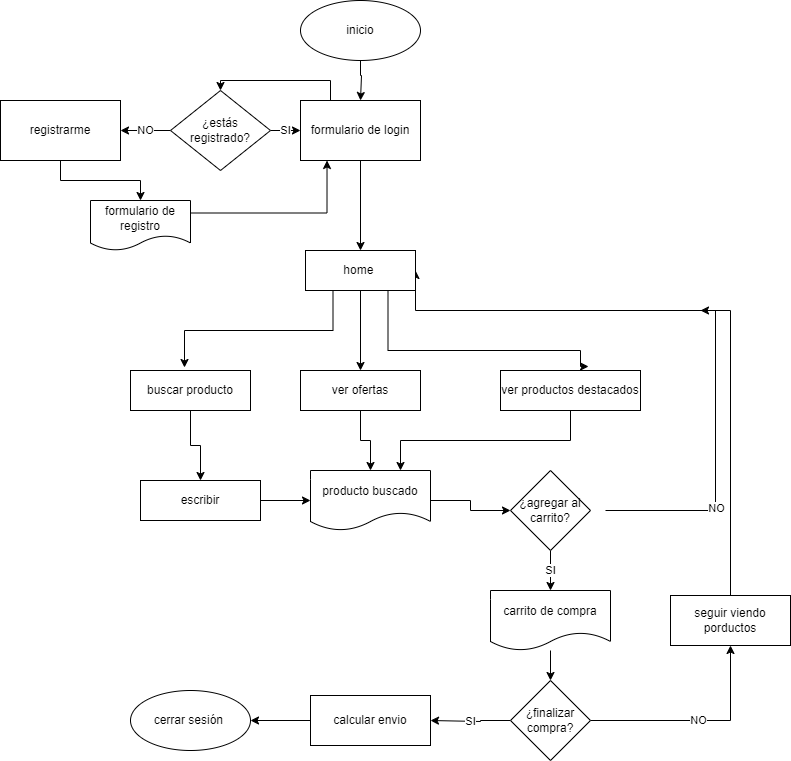

The diagram above was exported from draw.io. Its source (the exported page's mxGraphModel, read from the mxfile embedded in the PNG):
<mxGraphModel dx="880" dy="484" grid="1" gridSize="10" guides="1" tooltips="1" connect="1" arrows="1" fold="1" page="1" pageScale="1" pageWidth="827" pageHeight="1169" math="0" shadow="0">
  <root>
    <mxCell id="0" />
    <mxCell id="1" parent="0" />
    <mxCell id="QgAWWIfD1wZW67D1-28k-4" style="edgeStyle=orthogonalEdgeStyle;rounded=0;orthogonalLoop=1;jettySize=auto;html=1;entryX=0.5;entryY=0;entryDx=0;entryDy=0;" parent="1" source="QgAWWIfD1wZW67D1-28k-3" edge="1" target="QgAWWIfD1wZW67D1-28k-6">
      <mxGeometry relative="1" as="geometry">
        <mxPoint x="380" y="100" as="targetPoint" />
        <Array as="points">
          <mxPoint x="380" y="85" />
          <mxPoint x="381" y="85" />
        </Array>
      </mxGeometry>
    </mxCell>
    <mxCell id="QgAWWIfD1wZW67D1-28k-3" value="inicio" style="ellipse;whiteSpace=wrap;html=1;" parent="1" vertex="1">
      <mxGeometry x="320" y="10" width="120" height="60" as="geometry" />
    </mxCell>
    <mxCell id="dr9itql-GBxQjbmKjLnS-4" value="SI" style="edgeStyle=orthogonalEdgeStyle;rounded=0;orthogonalLoop=1;jettySize=auto;html=1;" edge="1" parent="1" source="QgAWWIfD1wZW67D1-28k-5" target="QgAWWIfD1wZW67D1-28k-6">
      <mxGeometry relative="1" as="geometry" />
    </mxCell>
    <mxCell id="dr9itql-GBxQjbmKjLnS-6" value="NO" style="edgeStyle=orthogonalEdgeStyle;rounded=0;orthogonalLoop=1;jettySize=auto;html=1;" edge="1" parent="1" source="QgAWWIfD1wZW67D1-28k-5" target="QgAWWIfD1wZW67D1-28k-8">
      <mxGeometry relative="1" as="geometry" />
    </mxCell>
    <mxCell id="QgAWWIfD1wZW67D1-28k-5" value="¿estás registrado?" style="rhombus;whiteSpace=wrap;html=1;" parent="1" vertex="1">
      <mxGeometry x="190" y="100" width="100" height="80" as="geometry" />
    </mxCell>
    <mxCell id="dr9itql-GBxQjbmKjLnS-2" value="" style="edgeStyle=orthogonalEdgeStyle;rounded=0;orthogonalLoop=1;jettySize=auto;html=1;" edge="1" parent="1" source="QgAWWIfD1wZW67D1-28k-6" target="QgAWWIfD1wZW67D1-28k-28">
      <mxGeometry relative="1" as="geometry" />
    </mxCell>
    <mxCell id="dr9itql-GBxQjbmKjLnS-8" style="edgeStyle=orthogonalEdgeStyle;rounded=0;orthogonalLoop=1;jettySize=auto;html=1;exitX=0.25;exitY=0;exitDx=0;exitDy=0;entryX=0.5;entryY=0;entryDx=0;entryDy=0;" edge="1" parent="1" source="QgAWWIfD1wZW67D1-28k-6" target="QgAWWIfD1wZW67D1-28k-5">
      <mxGeometry relative="1" as="geometry" />
    </mxCell>
    <mxCell id="QgAWWIfD1wZW67D1-28k-6" value="formulario de login" style="whiteSpace=wrap;html=1;" parent="1" vertex="1">
      <mxGeometry x="320" y="110" width="120" height="60" as="geometry" />
    </mxCell>
    <mxCell id="dr9itql-GBxQjbmKjLnS-7" value="" style="edgeStyle=orthogonalEdgeStyle;rounded=0;orthogonalLoop=1;jettySize=auto;html=1;" edge="1" parent="1" source="QgAWWIfD1wZW67D1-28k-8" target="QgAWWIfD1wZW67D1-28k-10">
      <mxGeometry relative="1" as="geometry" />
    </mxCell>
    <mxCell id="QgAWWIfD1wZW67D1-28k-8" value="registrarme" style="whiteSpace=wrap;html=1;" parent="1" vertex="1">
      <mxGeometry x="20" y="110" width="120" height="60" as="geometry" />
    </mxCell>
    <mxCell id="QgAWWIfD1wZW67D1-28k-36" value="" style="edgeStyle=orthogonalEdgeStyle;rounded=0;orthogonalLoop=1;jettySize=auto;html=1;" parent="1" source="QgAWWIfD1wZW67D1-28k-13" target="QgAWWIfD1wZW67D1-28k-21" edge="1">
      <mxGeometry relative="1" as="geometry" />
    </mxCell>
    <mxCell id="QgAWWIfD1wZW67D1-28k-13" value="ver ofertas" style="whiteSpace=wrap;html=1;" parent="1" vertex="1">
      <mxGeometry x="320" y="380" width="120" height="40" as="geometry" />
    </mxCell>
    <mxCell id="QgAWWIfD1wZW67D1-28k-37" style="edgeStyle=orthogonalEdgeStyle;rounded=0;orthogonalLoop=1;jettySize=auto;html=1;exitX=0.5;exitY=1;exitDx=0;exitDy=0;entryX=0.75;entryY=0;entryDx=0;entryDy=0;" parent="1" source="QgAWWIfD1wZW67D1-28k-16" target="QgAWWIfD1wZW67D1-28k-21" edge="1">
      <mxGeometry relative="1" as="geometry" />
    </mxCell>
    <mxCell id="QgAWWIfD1wZW67D1-28k-16" value="ver productos destacados" style="rounded=0;whiteSpace=wrap;html=1;" parent="1" vertex="1">
      <mxGeometry x="520" y="380" width="140" height="40" as="geometry" />
    </mxCell>
    <mxCell id="QgAWWIfD1wZW67D1-28k-20" value="" style="edgeStyle=orthogonalEdgeStyle;rounded=0;orthogonalLoop=1;jettySize=auto;html=1;" parent="1" source="QgAWWIfD1wZW67D1-28k-18" target="QgAWWIfD1wZW67D1-28k-19" edge="1">
      <mxGeometry relative="1" as="geometry" />
    </mxCell>
    <mxCell id="QgAWWIfD1wZW67D1-28k-18" value="buscar producto" style="rounded=0;whiteSpace=wrap;html=1;" parent="1" vertex="1">
      <mxGeometry x="150" y="380" width="120" height="40" as="geometry" />
    </mxCell>
    <mxCell id="QgAWWIfD1wZW67D1-28k-22" value="" style="edgeStyle=orthogonalEdgeStyle;rounded=0;orthogonalLoop=1;jettySize=auto;html=1;" parent="1" source="QgAWWIfD1wZW67D1-28k-19" target="QgAWWIfD1wZW67D1-28k-21" edge="1">
      <mxGeometry relative="1" as="geometry" />
    </mxCell>
    <mxCell id="QgAWWIfD1wZW67D1-28k-19" value="escribir" style="whiteSpace=wrap;html=1;rounded=0;" parent="1" vertex="1">
      <mxGeometry x="160" y="490" width="120" height="40" as="geometry" />
    </mxCell>
    <mxCell id="QgAWWIfD1wZW67D1-28k-26" value="" style="edgeStyle=orthogonalEdgeStyle;rounded=0;orthogonalLoop=1;jettySize=auto;html=1;" parent="1" source="QgAWWIfD1wZW67D1-28k-21" target="QgAWWIfD1wZW67D1-28k-25" edge="1">
      <mxGeometry relative="1" as="geometry" />
    </mxCell>
    <mxCell id="QgAWWIfD1wZW67D1-28k-21" value="producto buscado" style="shape=document;whiteSpace=wrap;html=1;boundedLbl=1;rounded=0;" parent="1" vertex="1">
      <mxGeometry x="330" y="480" width="120" height="60" as="geometry" />
    </mxCell>
    <mxCell id="QgAWWIfD1wZW67D1-28k-34" style="edgeStyle=orthogonalEdgeStyle;rounded=0;orthogonalLoop=1;jettySize=auto;html=1;entryX=1;entryY=0.5;entryDx=0;entryDy=0;" parent="1" target="QgAWWIfD1wZW67D1-28k-28" edge="1">
      <mxGeometry relative="1" as="geometry">
        <Array as="points">
          <mxPoint x="735" y="520" />
          <mxPoint x="735" y="320" />
          <mxPoint x="435" y="320" />
        </Array>
        <mxPoint x="625" y="520" as="sourcePoint" />
        <mxPoint x="450" y="280" as="targetPoint" />
      </mxGeometry>
    </mxCell>
    <mxCell id="QgAWWIfD1wZW67D1-28k-35" value="NO" style="edgeLabel;html=1;align=center;verticalAlign=middle;resizable=0;points=[];" parent="QgAWWIfD1wZW67D1-28k-34" vertex="1" connectable="0">
      <mxGeometry x="-0.6531" relative="1" as="geometry">
        <mxPoint as="offset" />
      </mxGeometry>
    </mxCell>
    <mxCell id="QgAWWIfD1wZW67D1-28k-39" value="SI" style="edgeStyle=orthogonalEdgeStyle;rounded=0;orthogonalLoop=1;jettySize=auto;html=1;entryX=0.5;entryY=0;entryDx=0;entryDy=0;" parent="1" source="QgAWWIfD1wZW67D1-28k-25" target="QgAWWIfD1wZW67D1-28k-40" edge="1">
      <mxGeometry relative="1" as="geometry">
        <mxPoint x="570" y="650" as="targetPoint" />
      </mxGeometry>
    </mxCell>
    <mxCell id="QgAWWIfD1wZW67D1-28k-25" value="¿agregar al carrito?" style="rhombus;whiteSpace=wrap;html=1;rounded=0;" parent="1" vertex="1">
      <mxGeometry x="530" y="480" width="80" height="80" as="geometry" />
    </mxCell>
    <mxCell id="QgAWWIfD1wZW67D1-28k-31" value="" style="edgeStyle=orthogonalEdgeStyle;rounded=0;orthogonalLoop=1;jettySize=auto;html=1;entryX=0.5;entryY=0;entryDx=0;entryDy=0;" parent="1" source="QgAWWIfD1wZW67D1-28k-28" target="QgAWWIfD1wZW67D1-28k-13" edge="1">
      <mxGeometry relative="1" as="geometry" />
    </mxCell>
    <mxCell id="QgAWWIfD1wZW67D1-28k-28" value="home&amp;nbsp;" style="rounded=0;whiteSpace=wrap;html=1;" parent="1" vertex="1">
      <mxGeometry x="325" y="260" width="110" height="40" as="geometry" />
    </mxCell>
    <mxCell id="QgAWWIfD1wZW67D1-28k-32" style="edgeStyle=orthogonalEdgeStyle;rounded=0;orthogonalLoop=1;jettySize=auto;html=1;exitX=0.25;exitY=1;exitDx=0;exitDy=0;entryX=0.45;entryY=-0.075;entryDx=0;entryDy=0;entryPerimeter=0;" parent="1" source="QgAWWIfD1wZW67D1-28k-28" target="QgAWWIfD1wZW67D1-28k-18" edge="1">
      <mxGeometry relative="1" as="geometry" />
    </mxCell>
    <mxCell id="QgAWWIfD1wZW67D1-28k-33" style="edgeStyle=orthogonalEdgeStyle;rounded=0;orthogonalLoop=1;jettySize=auto;html=1;exitX=0.75;exitY=1;exitDx=0;exitDy=0;entryX=0.629;entryY=-0.1;entryDx=0;entryDy=0;entryPerimeter=0;" parent="1" source="QgAWWIfD1wZW67D1-28k-28" target="QgAWWIfD1wZW67D1-28k-16" edge="1">
      <mxGeometry relative="1" as="geometry">
        <Array as="points">
          <mxPoint x="408" y="360" />
          <mxPoint x="600" y="360" />
          <mxPoint x="600" y="376" />
        </Array>
      </mxGeometry>
    </mxCell>
    <mxCell id="QgAWWIfD1wZW67D1-28k-44" value="" style="edgeStyle=orthogonalEdgeStyle;rounded=0;orthogonalLoop=1;jettySize=auto;html=1;" parent="1" source="QgAWWIfD1wZW67D1-28k-40" target="QgAWWIfD1wZW67D1-28k-43" edge="1">
      <mxGeometry relative="1" as="geometry" />
    </mxCell>
    <mxCell id="QgAWWIfD1wZW67D1-28k-40" value="carrito de compra" style="shape=document;whiteSpace=wrap;html=1;boundedLbl=1;" parent="1" vertex="1">
      <mxGeometry x="510" y="600" width="120" height="60" as="geometry" />
    </mxCell>
    <mxCell id="QgAWWIfD1wZW67D1-28k-57" style="edgeStyle=orthogonalEdgeStyle;rounded=0;orthogonalLoop=1;jettySize=auto;html=1;exitX=0.5;exitY=0;exitDx=0;exitDy=0;" parent="1" source="QgAWWIfD1wZW67D1-28k-41" edge="1">
      <mxGeometry relative="1" as="geometry">
        <mxPoint x="720" y="320" as="targetPoint" />
        <Array as="points">
          <mxPoint x="750" y="320" />
        </Array>
      </mxGeometry>
    </mxCell>
    <mxCell id="QgAWWIfD1wZW67D1-28k-41" value="seguir viendo porductos" style="whiteSpace=wrap;html=1;" parent="1" vertex="1">
      <mxGeometry x="690" y="605" width="120" height="50" as="geometry" />
    </mxCell>
    <mxCell id="QgAWWIfD1wZW67D1-28k-47" value="NO" style="edgeStyle=orthogonalEdgeStyle;rounded=0;orthogonalLoop=1;jettySize=auto;html=1;entryX=0.5;entryY=1;entryDx=0;entryDy=0;" parent="1" source="QgAWWIfD1wZW67D1-28k-43" target="QgAWWIfD1wZW67D1-28k-41" edge="1">
      <mxGeometry relative="1" as="geometry" />
    </mxCell>
    <mxCell id="QgAWWIfD1wZW67D1-28k-49" value="SI" style="edgeStyle=orthogonalEdgeStyle;rounded=0;orthogonalLoop=1;jettySize=auto;html=1;entryX=1;entryY=0.5;entryDx=0;entryDy=0;" parent="1" source="QgAWWIfD1wZW67D1-28k-43" target="QgAWWIfD1wZW67D1-28k-50" edge="1">
      <mxGeometry relative="1" as="geometry">
        <mxPoint x="470" y="730" as="targetPoint" />
        <Array as="points">
          <mxPoint x="500" y="730" />
          <mxPoint x="500" y="731" />
        </Array>
      </mxGeometry>
    </mxCell>
    <mxCell id="QgAWWIfD1wZW67D1-28k-43" value="¿finalizar compra?" style="rhombus;whiteSpace=wrap;html=1;" parent="1" vertex="1">
      <mxGeometry x="530" y="690" width="80" height="80" as="geometry" />
    </mxCell>
    <mxCell id="QgAWWIfD1wZW67D1-28k-56" value="" style="edgeStyle=orthogonalEdgeStyle;rounded=0;orthogonalLoop=1;jettySize=auto;html=1;" parent="1" source="QgAWWIfD1wZW67D1-28k-50" target="QgAWWIfD1wZW67D1-28k-53" edge="1">
      <mxGeometry relative="1" as="geometry" />
    </mxCell>
    <mxCell id="QgAWWIfD1wZW67D1-28k-50" value="calcular envio" style="whiteSpace=wrap;html=1;" parent="1" vertex="1">
      <mxGeometry x="330" y="705" width="120" height="50" as="geometry" />
    </mxCell>
    <mxCell id="QgAWWIfD1wZW67D1-28k-53" value="cerrar sesión&amp;nbsp;" style="ellipse;whiteSpace=wrap;html=1;" parent="1" vertex="1">
      <mxGeometry x="150" y="700" width="120" height="60" as="geometry" />
    </mxCell>
    <mxCell id="QgAWWIfD1wZW67D1-28k-54" style="edgeStyle=orthogonalEdgeStyle;rounded=0;orthogonalLoop=1;jettySize=auto;html=1;exitX=0.5;exitY=1;exitDx=0;exitDy=0;" parent="1" source="QgAWWIfD1wZW67D1-28k-53" target="QgAWWIfD1wZW67D1-28k-53" edge="1">
      <mxGeometry relative="1" as="geometry" />
    </mxCell>
    <mxCell id="QgAWWIfD1wZW67D1-28k-10" value="formulario de registro" style="shape=document;whiteSpace=wrap;html=1;boundedLbl=1;" parent="1" vertex="1">
      <mxGeometry x="110" y="210" width="100" height="50" as="geometry" />
    </mxCell>
    <mxCell id="dr9itql-GBxQjbmKjLnS-5" style="edgeStyle=orthogonalEdgeStyle;rounded=0;orthogonalLoop=1;jettySize=auto;html=1;exitX=1;exitY=0.25;exitDx=0;exitDy=0;entryX=0.192;entryY=1;entryDx=0;entryDy=0;entryPerimeter=0;" edge="1" parent="1" source="QgAWWIfD1wZW67D1-28k-10">
      <mxGeometry relative="1" as="geometry">
        <mxPoint x="133.48" y="255" as="sourcePoint" />
        <mxPoint x="346.52" y="170" as="targetPoint" />
        <Array as="points">
          <mxPoint x="347" y="223" />
        </Array>
      </mxGeometry>
    </mxCell>
  </root>
</mxGraphModel>